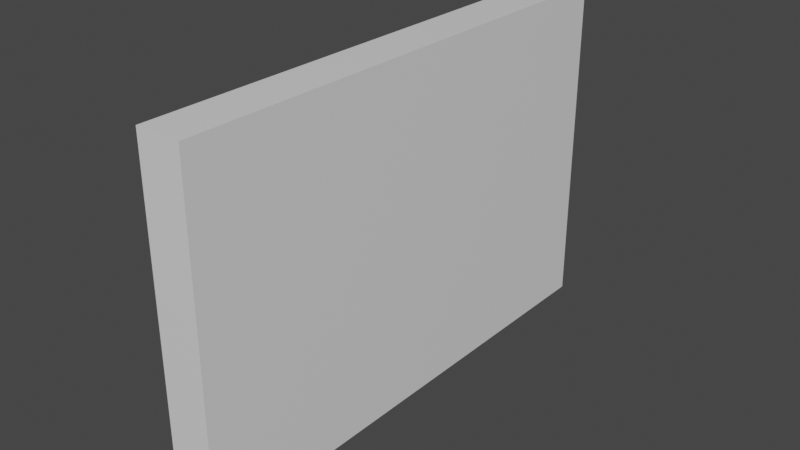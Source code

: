 # Source: GarageDoor.blend  (saved by Blender 2.91.10; exported with 4.5.12 LTS)
import bpy
from mathutils import Matrix  # noqa: F401  (used for matrix-valued properties, if any)

bpy.ops.wm.read_factory_settings(use_empty=True)
scene = bpy.context.scene
scene.name = 'Scene'

# ---- collections
col_collection = bpy.data.collections.new('Collection'); scene.collection.children.link(col_collection)

# ---- materials (node trees are filled in below, after node groups)
mat_material = bpy.data.materials.new('Material')
mat_material.alpha_threshold = 0.0
mat_material.use_transparent_shadow = False
mat_material.line_color = (0.0, 0.0, 0.0, 1.0)

# ---- material node trees
mat_material.use_nodes = True; mat_material.node_tree.nodes.clear()
_N = mat_material.node_tree.nodes; _L = mat_material.node_tree.links
n0 = _N.new('ShaderNodeOutputMaterial'); n0.name = 'Material Output'; n0.location = (300, 300)
n1 = _N.new('ShaderNodeBsdfPrincipled'); n1.name = 'Principled BSDF'; n1.location = (10, 300)
n1.distribution = 'GGX'
n1.subsurface_method = 'BURLEY'
n1.inputs[2].default_value = 0.4
n1.inputs[3].default_value = 1.45
n1.inputs[27].default_value = (0.0, 0.0, 0.0, 1.0)
n1.inputs[28].default_value = 1.0
_L.new(n1.outputs[0], n0.inputs[0])
n0.is_active_output = True

# ---- world
world_world = bpy.data.worlds.new('World'); scene.world = world_world
world_world.use_nodes = True; world_world.node_tree.nodes.clear()
_N = world_world.node_tree.nodes; _L = world_world.node_tree.links
n0 = _N.new('ShaderNodeOutputWorld'); n0.name = 'World Output'; n0.location = (300, 300)
n1 = _N.new('ShaderNodeBackground'); n1.name = 'Background'; n1.location = (10, 300)
n1.inputs[0].default_value = (0.05088, 0.05088, 0.05088, 1.0)
_L.new(n1.outputs[0], n0.inputs[0])
n0.is_active_output = True
world_world.color = (0.05088, 0.05088, 0.05088)
world_world.use_sun_shadow = False
world_world.sun_shadow_jitter_overblur = 0.0

# ---- meshes
me_cube = bpy.data.meshes.new('Cube')
me_cube.from_pydata([(0.5874, 5.863, 7.672), (0.5874, 5.863, -0.1305), (0.5874, -5.863, 7.672), (0.5874, -5.863, -0.1305), (-0.5874, 5.863, 7.672), (-0.5874, 5.863, -0.1305), (-0.5874, -5.863, 7.672), (-0.5874, -5.863, -0.1305)], [], [(0, 4, 6, 2), (3, 2, 6, 7), (7, 6, 4, 5), (5, 1, 3, 7), (1, 0, 2, 3), (5, 4, 0, 1)])
_uv = me_cube.uv_layers.new(name='UVMap')
_uv.uv.foreach_set('vector', [0.625, 0.5, 0.875, 0.5, 0.875, 0.75, 0.625, 0.75, 0.375, 0.75, 0.625, 0.75, 0.625, 1.0, 0.375, 1.0, 0.375, 0.0, 0.625, 0.0, 0.625, 0.25, 0.375, 0.25, 0.125, 0.5, 0.375, 0.5, 0.375, 0.75, 0.125, 0.75, 0.375, 0.5, 0.625, 0.5, 0.625, 0.75, 0.375, 0.75, 0.375, 0.25, 0.625, 0.25, 0.625, 0.5, 0.375, 0.5])
me_cube.materials.append(mat_material)
me_cube.use_remesh_preserve_volume = False
me_cube.use_remesh_preserve_attributes = False
me_cube.use_mirror_vertex_groups = False
me_cube.update()

# ---- objects
ob_cube = bpy.data.objects.new('Cube', me_cube)

# ---- transforms, parenting, visibility, modifiers, constraints
ob_cube.location = (0.0, 0.0, 0.0)
ob_cube.scale = (0.8731, 1.0, 1.0)
ob_cube.lock_rotations_4d = False
ob_cube.empty_display_type = 'ARROWS'
ob_cube.lineart.crease_threshold = 0.0

# ---- collection membership
col_collection.objects.link(ob_cube)

# ---- scene / render settings (as saved in the file)
scene.frame_start = 1; scene.frame_end = 250; scene.frame_set(1)
scene.render.engine = 'BLENDER_EEVEE_NEXT'
scene.cycles.use_denoising = False
scene.cycles.samples = 128
scene.cycles.sampling_pattern = 'TABULATED_SOBOL'
scene.cycles.use_adaptive_sampling = False
scene.cycles.use_light_tree = False
scene.view_settings.view_transform = 'Filmic'
bpy.context.view_layer.update()

# ---- added for rendering (the .blend has no active camera and no usable light): camera, sun
cam_auto = bpy.data.cameras.new('AutoCamera')
cam_auto.lens = 50.0
cam_auto.sensor_width = 36.0
cam_auto.clip_end = 1000.0
ob_auto_camera = bpy.data.objects.new('AutoCamera', cam_auto)
scene.collection.objects.link(ob_auto_camera)
ob_auto_camera.location = (13.0656, -15.6788, 14.2232)
ob_auto_camera.rotation_euler = (1.09748, -7.21219e-08, 0.694738)
scene.camera = ob_auto_camera
light_auto_sun = bpy.data.lights.new('AutoSun', 'SUN')
light_auto_sun.energy = 3.0
light_auto_sun.angle = 0.0523599
ob_auto_sun = bpy.data.objects.new('AutoSun', light_auto_sun)
scene.collection.objects.link(ob_auto_sun)
ob_auto_sun.rotation_euler = (0.872665, 0.174533, 0.523599)
bpy.context.view_layer.update()
